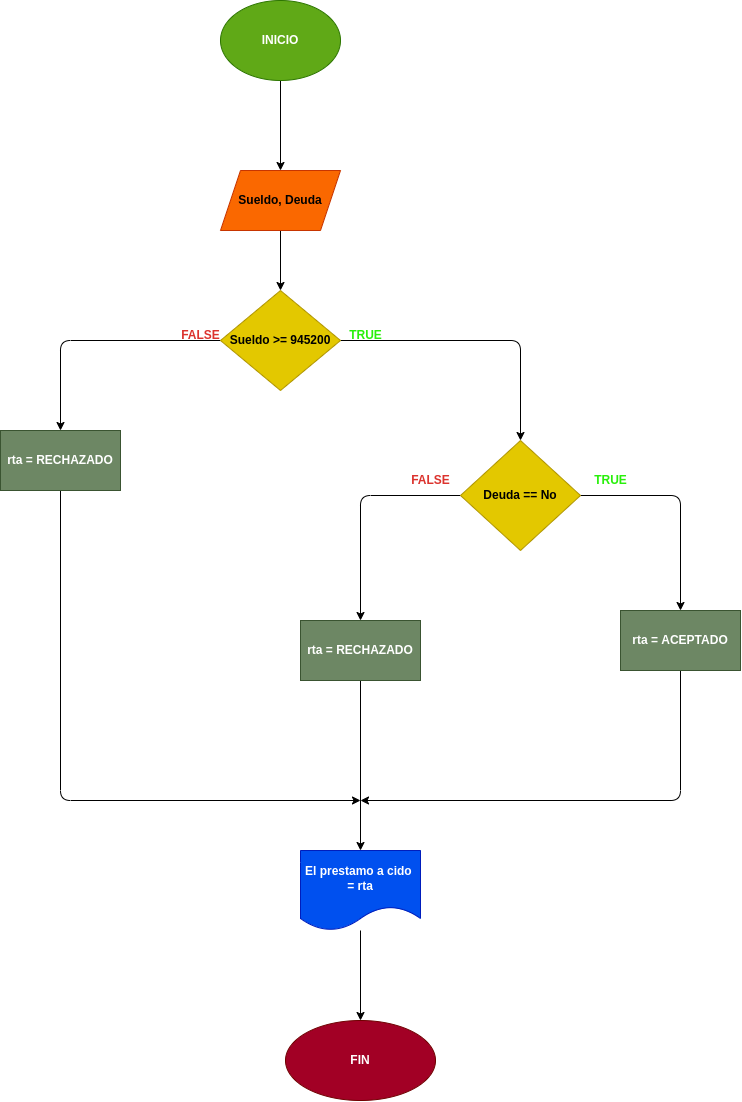

The diagram above was exported from draw.io. Its source (the exported page's mxGraphModel, read from the mxfile embedded in the PNG):
<mxGraphModel dx="1778" dy="680" grid="1" gridSize="10" guides="1" tooltips="1" connect="1" arrows="1" fold="1" page="1" pageScale="1" pageWidth="827" pageHeight="1169" math="0" shadow="0">
  <root>
    <mxCell id="0" />
    <mxCell id="1" parent="0" />
    <mxCell id="4" value="" style="edgeStyle=none;html=1;" parent="1" source="2" target="3" edge="1">
      <mxGeometry relative="1" as="geometry" />
    </mxCell>
    <mxCell id="2" value="&lt;b&gt;INICIO&lt;/b&gt;" style="ellipse;whiteSpace=wrap;html=1;fillColor=#60a917;fontColor=#ffffff;strokeColor=#2D7600;" parent="1" vertex="1">
      <mxGeometry x="160" y="120" width="120" height="80" as="geometry" />
    </mxCell>
    <mxCell id="6" value="" style="edgeStyle=none;html=1;" parent="1" source="3" target="5" edge="1">
      <mxGeometry relative="1" as="geometry" />
    </mxCell>
    <mxCell id="3" value="&lt;b&gt;Sueldo, Deuda&lt;/b&gt;" style="shape=parallelogram;perimeter=parallelogramPerimeter;whiteSpace=wrap;html=1;fixedSize=1;fillColor=#fa6800;fontColor=#000000;strokeColor=#C73500;" parent="1" vertex="1">
      <mxGeometry x="160" y="290" width="120" height="60" as="geometry" />
    </mxCell>
    <mxCell id="8" style="edgeStyle=none;html=1;entryX=0.5;entryY=0;entryDx=0;entryDy=0;" parent="1" source="5" target="14" edge="1">
      <mxGeometry relative="1" as="geometry">
        <Array as="points">
          <mxPoint x="460" y="460" />
        </Array>
        <mxPoint x="460" y="570" as="targetPoint" />
      </mxGeometry>
    </mxCell>
    <mxCell id="11" value="" style="edgeStyle=none;html=1;entryX=0.5;entryY=0;entryDx=0;entryDy=0;" parent="1" source="5" target="29" edge="1">
      <mxGeometry relative="1" as="geometry">
        <Array as="points">
          <mxPoint y="460" />
        </Array>
        <mxPoint x="-10" y="530" as="targetPoint" />
      </mxGeometry>
    </mxCell>
    <mxCell id="5" value="&lt;b&gt;Sueldo &amp;gt;= 945200&lt;/b&gt;" style="rhombus;whiteSpace=wrap;html=1;fillColor=#e3c800;fontColor=#000000;strokeColor=#B09500;" parent="1" vertex="1">
      <mxGeometry x="160" y="410" width="120" height="100" as="geometry" />
    </mxCell>
    <mxCell id="19" style="edgeStyle=none;html=1;exitX=0.5;exitY=1;exitDx=0;exitDy=0;" parent="1" source="33" edge="1">
      <mxGeometry relative="1" as="geometry">
        <mxPoint x="300" y="920" as="targetPoint" />
        <Array as="points">
          <mxPoint x="620" y="920" />
        </Array>
        <mxPoint x="580" y="830" as="sourcePoint" />
      </mxGeometry>
    </mxCell>
    <mxCell id="9" value="&lt;b&gt;&lt;font color=&quot;#28f00a&quot;&gt;TRUE&lt;/font&gt;&lt;/b&gt;" style="text;html=1;align=center;verticalAlign=middle;resizable=0;points=[];autosize=1;strokeColor=none;fillColor=none;" parent="1" vertex="1">
      <mxGeometry x="275" y="440" width="60" height="30" as="geometry" />
    </mxCell>
    <mxCell id="18" style="edgeStyle=none;html=1;exitX=0.5;exitY=1;exitDx=0;exitDy=0;" parent="1" source="29" edge="1">
      <mxGeometry relative="1" as="geometry">
        <mxPoint x="300" y="920" as="targetPoint" />
        <Array as="points">
          <mxPoint y="920" />
        </Array>
        <mxPoint x="10" y="700" as="sourcePoint" />
      </mxGeometry>
    </mxCell>
    <mxCell id="12" value="&lt;b&gt;&lt;font color=&quot;#dc332e&quot;&gt;FALSE&lt;/font&gt;&lt;/b&gt;" style="text;html=1;align=center;verticalAlign=middle;resizable=0;points=[];autosize=1;strokeColor=none;fillColor=none;" parent="1" vertex="1">
      <mxGeometry x="110" y="440" width="60" height="30" as="geometry" />
    </mxCell>
    <mxCell id="15" style="edgeStyle=none;html=1;entryX=0.5;entryY=0;entryDx=0;entryDy=0;" parent="1" source="14" target="33" edge="1">
      <mxGeometry relative="1" as="geometry">
        <Array as="points">
          <mxPoint x="620" y="615" />
        </Array>
        <mxPoint x="670" y="690" as="targetPoint" />
      </mxGeometry>
    </mxCell>
    <mxCell id="17" value="" style="edgeStyle=none;html=1;entryX=0.5;entryY=0;entryDx=0;entryDy=0;" parent="1" source="14" target="32" edge="1">
      <mxGeometry relative="1" as="geometry">
        <Array as="points">
          <mxPoint x="300" y="615" />
        </Array>
        <mxPoint x="230" y="670" as="targetPoint" />
      </mxGeometry>
    </mxCell>
    <mxCell id="14" value="&lt;b&gt;Deuda == No&lt;/b&gt;" style="rhombus;whiteSpace=wrap;html=1;fillColor=#e3c800;fontColor=#000000;strokeColor=#B09500;" parent="1" vertex="1">
      <mxGeometry x="400" y="560" width="120" height="110" as="geometry" />
    </mxCell>
    <mxCell id="20" style="edgeStyle=none;html=1;" parent="1" source="32" target="34" edge="1">
      <mxGeometry relative="1" as="geometry">
        <mxPoint x="300" y="980" as="targetPoint" />
        <mxPoint x="300" y="810" as="sourcePoint" />
      </mxGeometry>
    </mxCell>
    <mxCell id="22" value="&lt;b&gt;FIN&lt;/b&gt;" style="ellipse;whiteSpace=wrap;html=1;fillColor=#a20025;fontColor=#ffffff;strokeColor=#6F0000;" parent="1" vertex="1">
      <mxGeometry x="225" y="1140" width="150" height="80" as="geometry" />
    </mxCell>
    <mxCell id="25" value="&lt;b&gt;&lt;font color=&quot;#28f00a&quot;&gt;TRUE&lt;/font&gt;&lt;/b&gt;" style="text;html=1;align=center;verticalAlign=middle;resizable=0;points=[];autosize=1;strokeColor=none;fillColor=none;" parent="1" vertex="1">
      <mxGeometry x="520" y="585" width="60" height="30" as="geometry" />
    </mxCell>
    <mxCell id="26" value="&lt;b&gt;&lt;font color=&quot;#dc332e&quot;&gt;FALSE&lt;/font&gt;&lt;/b&gt;" style="text;html=1;align=center;verticalAlign=middle;resizable=0;points=[];autosize=1;strokeColor=none;fillColor=none;" parent="1" vertex="1">
      <mxGeometry x="340" y="585" width="60" height="30" as="geometry" />
    </mxCell>
    <mxCell id="29" value="&lt;b&gt;rta = RECHAZADO&lt;/b&gt;" style="rounded=0;whiteSpace=wrap;html=1;fillColor=#6d8764;fontColor=#ffffff;strokeColor=#3A5431;" vertex="1" parent="1">
      <mxGeometry x="-60" y="550" width="120" height="60" as="geometry" />
    </mxCell>
    <mxCell id="32" value="&lt;b&gt;rta = RECHAZADO&lt;/b&gt;" style="rounded=0;whiteSpace=wrap;html=1;fillColor=#6d8764;fontColor=#ffffff;strokeColor=#3A5431;" vertex="1" parent="1">
      <mxGeometry x="240" y="740" width="120" height="60" as="geometry" />
    </mxCell>
    <mxCell id="33" value="&lt;b&gt;rta = ACEPTADO&lt;/b&gt;" style="rounded=0;whiteSpace=wrap;html=1;fillColor=#6d8764;fontColor=#ffffff;strokeColor=#3A5431;" vertex="1" parent="1">
      <mxGeometry x="560" y="730" width="120" height="60" as="geometry" />
    </mxCell>
    <mxCell id="35" value="" style="edgeStyle=none;html=1;" edge="1" parent="1" source="34" target="22">
      <mxGeometry relative="1" as="geometry" />
    </mxCell>
    <mxCell id="34" value="&lt;b&gt;El prestamo a cido&amp;nbsp; = rta&lt;/b&gt;" style="shape=document;whiteSpace=wrap;html=1;boundedLbl=1;fillColor=#0050ef;fontColor=#ffffff;strokeColor=#001DBC;" vertex="1" parent="1">
      <mxGeometry x="240" y="970" width="120" height="80" as="geometry" />
    </mxCell>
  </root>
</mxGraphModel>